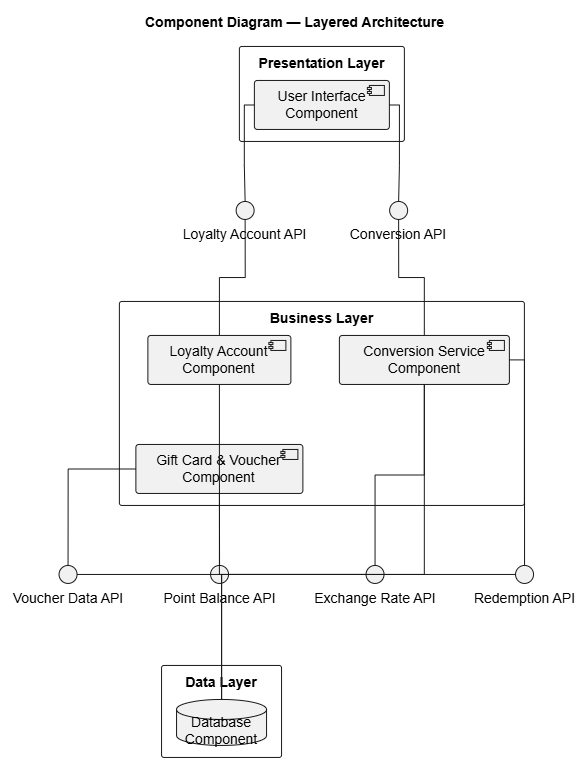

The diagram above was exported from draw.io. Its source (the exported page's mxGraphModel, read from the mxfile embedded in the PNG):
<mxGraphModel dx="1407" dy="842" grid="1" gridSize="10" guides="1" tooltips="1" connect="1" arrows="1" fold="1" page="1" pageScale="1" pageWidth="827" pageHeight="1169" math="0" shadow="0">
  <root>
    <mxCell id="0" />
    <mxCell id="1" parent="0" />
    <UserObject label="" plantUmlData="{&#10;  &quot;data&quot;: &quot;@startuml\ntitle Digital Gift Card &amp; Loyalty Point Exchange\ntitle Component Diagram — Layered Architecture\n\nskinparam componentStyle uml2\nskinparam shadowing false\nskinparam packageStyle rectangle\nskinparam linetype ortho\n\n' ==============================\n' PRESENTATION LAYER\n' ==============================\n\npackage \&quot;Presentation Layer\&quot; {\n\n    component \&quot;User Interface\\nComponent\&quot; as UI\n}\n\n' ==============================\n' BUSINESS LAYER\n' ==============================\n\npackage \&quot;Business Layer\&quot; {\n\n    component \&quot;Loyalty Account\\nComponent\&quot; as Loyalty\n\n    component \&quot;Conversion Service\\nComponent\&quot; as Conversion\n\n    component \&quot;Gift Card &amp; Voucher\\nComponent\&quot; as GiftVoucher\n}\n\n' ==============================\n' DATA LAYER\n' ==============================\n\npackage \&quot;Data Layer\&quot; {\n\n    database \&quot;Database\\nComponent\&quot; as DB\n}\n\n' ==============================\n' PROVIDED INTERFACES\n' ==============================\n\n() \&quot;Loyalty Account API\&quot; as I1\n() \&quot;Conversion API\&quot; as I2\n() \&quot;Point Balance API\&quot; as I3\n() \&quot;Exchange Rate API\&quot; as I4\n() \&quot;Redemption API\&quot; as I5\n() \&quot;Voucher Data API\&quot; as I6\n\n' ==============================\n' INTERFACE CONNECTIONS\n' ==============================\n\nUI -- I1\nI1 -- Loyalty\n\nUI -- I2\nI2 -- Conversion\n\nLoyalty -- I3\nI3 -- Conversion\n\nConversion -- I4\nI4 -- DB\n\nConversion -- I5\nI5 -- GiftVoucher\n\nGiftVoucher -- I6\nI6 -- DB\n\n@enduml&quot;,&#10;  &quot;config&quot;: null&#10;}" id="gz4Tf65oKv8v6NWOri4k-1">
      <mxCell connectable="0" parent="1" style="group;transparentBounds=1;editIcon=1;lockedGroup=0;groupPadding=10;" vertex="1">
        <mxGeometry as="geometry" />
      </mxCell>
    </UserObject>
    <UserObject label="Presentation Layer" plantUmlId="c_0" plantUmlBaseStyle="rounded=1;absoluteArcSize=1;arcSize=5;fillColor=none;strokeColor=#181818;verticalAlign=top;align=center;spacingTop=2;fontSize=14;fontStyle=1;whiteSpace=wrap;shadow=0;" plantUmlBaseValue="Presentation Layer" id="gz4Tf65oKv8v6NWOri4k-2">
      <mxCell parent="gz4Tf65oKv8v6NWOri4k-1" style="rounded=1;absoluteArcSize=1;arcSize=5;fillColor=none;strokeColor=#181818;verticalAlign=top;align=center;spacingTop=2;fontSize=14;fontStyle=1;whiteSpace=wrap;shadow=0;" vertex="1">
        <mxGeometry height="95" width="165" x="789.3333333333334" y="816" as="geometry" />
      </mxCell>
    </UserObject>
    <UserObject label="User Interface&#10;Component" plantUmlId="n_1" plantUmlBaseStyle="rounded=1;absoluteArcSize=1;arcSize=6;fillColor=#F1F1F1;strokeColor=#181818;fontSize=14;whiteSpace=wrap;shadow=0;" plantUmlBaseValue="User Interface&#10;Component" id="gz4Tf65oKv8v6NWOri4k-3">
      <mxCell parent="gz4Tf65oKv8v6NWOri4k-2" style="rounded=1;absoluteArcSize=1;arcSize=6;fillColor=#F1F1F1;strokeColor=#181818;fontSize=14;whiteSpace=wrap;shadow=0;" vertex="1">
        <mxGeometry height="49" width="135" x="15" y="34" as="geometry" />
      </mxCell>
    </UserObject>
    <UserObject label="" plantUmlId="ci_2" plantUmlBaseStyle="fillColor=#F1F1F1;strokeColor=#181818;shadow=0;" plantUmlBaseValue="" id="gz4Tf65oKv8v6NWOri4k-4">
      <mxCell parent="gz4Tf65oKv8v6NWOri4k-2" style="fillColor=#F1F1F1;strokeColor=#181818;shadow=0;" vertex="1">
        <mxGeometry height="10" width="15" x="130" y="39" as="geometry" />
      </mxCell>
    </UserObject>
    <UserObject label="" plantUmlId="ci_3" plantUmlBaseStyle="fillColor=#F1F1F1;strokeColor=#181818;shadow=0;" plantUmlBaseValue="" id="gz4Tf65oKv8v6NWOri4k-5">
      <mxCell parent="gz4Tf65oKv8v6NWOri4k-2" style="fillColor=#F1F1F1;strokeColor=#181818;shadow=0;" vertex="1">
        <mxGeometry height="2" width="4" x="128" y="41" as="geometry" />
      </mxCell>
    </UserObject>
    <UserObject label="" plantUmlId="ci_4" plantUmlBaseStyle="fillColor=#F1F1F1;strokeColor=#181818;shadow=0;" plantUmlBaseValue="" id="gz4Tf65oKv8v6NWOri4k-6">
      <mxCell parent="gz4Tf65oKv8v6NWOri4k-2" style="fillColor=#F1F1F1;strokeColor=#181818;shadow=0;" vertex="1">
        <mxGeometry height="2" width="4" x="128" y="45" as="geometry" />
      </mxCell>
    </UserObject>
    <UserObject label="Business Layer" plantUmlId="c_5" plantUmlBaseStyle="rounded=1;absoluteArcSize=1;arcSize=5;fillColor=none;strokeColor=#181818;verticalAlign=top;align=center;spacingTop=2;fontSize=14;fontStyle=1;whiteSpace=wrap;shadow=0;" plantUmlBaseValue="Business Layer" id="gz4Tf65oKv8v6NWOri4k-7">
      <mxCell parent="gz4Tf65oKv8v6NWOri4k-1" style="rounded=1;absoluteArcSize=1;arcSize=5;fillColor=none;strokeColor=#181818;verticalAlign=top;align=center;spacingTop=2;fontSize=14;fontStyle=1;whiteSpace=wrap;shadow=0;" vertex="1">
        <mxGeometry height="204" width="405" x="669.3333333333333" y="1071" as="geometry" />
      </mxCell>
    </UserObject>
    <UserObject label="Loyalty Account&#10;Component" plantUmlId="n_6" plantUmlBaseStyle="rounded=1;absoluteArcSize=1;arcSize=6;fillColor=#F1F1F1;strokeColor=#181818;fontSize=14;whiteSpace=wrap;shadow=0;" plantUmlBaseValue="Loyalty Account&#10;Component" id="gz4Tf65oKv8v6NWOri4k-8">
      <mxCell parent="gz4Tf65oKv8v6NWOri4k-7" style="rounded=1;absoluteArcSize=1;arcSize=6;fillColor=#F1F1F1;strokeColor=#181818;fontSize=14;whiteSpace=wrap;shadow=0;" vertex="1">
        <mxGeometry height="49" width="143" x="28.5" y="34" as="geometry" />
      </mxCell>
    </UserObject>
    <UserObject label="" plantUmlId="ci_7" plantUmlBaseStyle="fillColor=#F1F1F1;strokeColor=#181818;shadow=0;" plantUmlBaseValue="" id="gz4Tf65oKv8v6NWOri4k-9">
      <mxCell parent="gz4Tf65oKv8v6NWOri4k-7" style="fillColor=#F1F1F1;strokeColor=#181818;shadow=0;" vertex="1">
        <mxGeometry height="10" width="15" x="151.5" y="39" as="geometry" />
      </mxCell>
    </UserObject>
    <UserObject label="" plantUmlId="ci_8" plantUmlBaseStyle="fillColor=#F1F1F1;strokeColor=#181818;shadow=0;" plantUmlBaseValue="" id="gz4Tf65oKv8v6NWOri4k-10">
      <mxCell parent="gz4Tf65oKv8v6NWOri4k-7" style="fillColor=#F1F1F1;strokeColor=#181818;shadow=0;" vertex="1">
        <mxGeometry height="2" width="4" x="149.5" y="41" as="geometry" />
      </mxCell>
    </UserObject>
    <UserObject label="" plantUmlId="ci_9" plantUmlBaseStyle="fillColor=#F1F1F1;strokeColor=#181818;shadow=0;" plantUmlBaseValue="" id="gz4Tf65oKv8v6NWOri4k-11">
      <mxCell parent="gz4Tf65oKv8v6NWOri4k-7" style="fillColor=#F1F1F1;strokeColor=#181818;shadow=0;" vertex="1">
        <mxGeometry height="2" width="4" x="149.5" y="45" as="geometry" />
      </mxCell>
    </UserObject>
    <UserObject label="Conversion Service&#10;Component" plantUmlId="n_10" plantUmlBaseStyle="rounded=1;absoluteArcSize=1;arcSize=6;fillColor=#F1F1F1;strokeColor=#181818;fontSize=14;whiteSpace=wrap;shadow=0;" plantUmlBaseValue="Conversion Service&#10;Component" id="gz4Tf65oKv8v6NWOri4k-12">
      <mxCell parent="gz4Tf65oKv8v6NWOri4k-7" style="rounded=1;absoluteArcSize=1;arcSize=6;fillColor=#F1F1F1;strokeColor=#181818;fontSize=14;whiteSpace=wrap;shadow=0;" vertex="1">
        <mxGeometry height="49" width="170" x="220" y="34" as="geometry" />
      </mxCell>
    </UserObject>
    <UserObject label="" plantUmlId="ci_11" plantUmlBaseStyle="fillColor=#F1F1F1;strokeColor=#181818;shadow=0;" plantUmlBaseValue="" id="gz4Tf65oKv8v6NWOri4k-13">
      <mxCell parent="gz4Tf65oKv8v6NWOri4k-7" style="fillColor=#F1F1F1;strokeColor=#181818;shadow=0;" vertex="1">
        <mxGeometry height="10" width="15" x="370" y="39" as="geometry" />
      </mxCell>
    </UserObject>
    <UserObject label="" plantUmlId="ci_12" plantUmlBaseStyle="fillColor=#F1F1F1;strokeColor=#181818;shadow=0;" plantUmlBaseValue="" id="gz4Tf65oKv8v6NWOri4k-14">
      <mxCell parent="gz4Tf65oKv8v6NWOri4k-7" style="fillColor=#F1F1F1;strokeColor=#181818;shadow=0;" vertex="1">
        <mxGeometry height="2" width="4" x="368" y="41" as="geometry" />
      </mxCell>
    </UserObject>
    <UserObject label="" plantUmlId="ci_13" plantUmlBaseStyle="fillColor=#F1F1F1;strokeColor=#181818;shadow=0;" plantUmlBaseValue="" id="gz4Tf65oKv8v6NWOri4k-15">
      <mxCell parent="gz4Tf65oKv8v6NWOri4k-7" style="fillColor=#F1F1F1;strokeColor=#181818;shadow=0;" vertex="1">
        <mxGeometry height="2" width="4" x="368" y="45" as="geometry" />
      </mxCell>
    </UserObject>
    <UserObject label="Gift Card &amp; Voucher&#10;Component" plantUmlId="n_14" plantUmlBaseStyle="rounded=1;absoluteArcSize=1;arcSize=6;fillColor=#F1F1F1;strokeColor=#181818;fontSize=14;whiteSpace=wrap;shadow=0;" plantUmlBaseValue="Gift Card &amp; Voucher&#10;Component" id="gz4Tf65oKv8v6NWOri4k-16">
      <mxCell parent="gz4Tf65oKv8v6NWOri4k-7" style="rounded=1;absoluteArcSize=1;arcSize=6;fillColor=#F1F1F1;strokeColor=#181818;fontSize=14;whiteSpace=wrap;shadow=0;" vertex="1">
        <mxGeometry height="49" width="167" x="16.5" y="143" as="geometry" />
      </mxCell>
    </UserObject>
    <UserObject label="" plantUmlId="ci_15" plantUmlBaseStyle="fillColor=#F1F1F1;strokeColor=#181818;shadow=0;" plantUmlBaseValue="" id="gz4Tf65oKv8v6NWOri4k-17">
      <mxCell parent="gz4Tf65oKv8v6NWOri4k-7" style="fillColor=#F1F1F1;strokeColor=#181818;shadow=0;" vertex="1">
        <mxGeometry height="10" width="15" x="163.5" y="148" as="geometry" />
      </mxCell>
    </UserObject>
    <UserObject label="" plantUmlId="ci_16" plantUmlBaseStyle="fillColor=#F1F1F1;strokeColor=#181818;shadow=0;" plantUmlBaseValue="" id="gz4Tf65oKv8v6NWOri4k-18">
      <mxCell parent="gz4Tf65oKv8v6NWOri4k-7" style="fillColor=#F1F1F1;strokeColor=#181818;shadow=0;" vertex="1">
        <mxGeometry height="2" width="4" x="161.5" y="150" as="geometry" />
      </mxCell>
    </UserObject>
    <UserObject label="" plantUmlId="ci_17" plantUmlBaseStyle="fillColor=#F1F1F1;strokeColor=#181818;shadow=0;" plantUmlBaseValue="" id="gz4Tf65oKv8v6NWOri4k-19">
      <mxCell parent="gz4Tf65oKv8v6NWOri4k-7" style="fillColor=#F1F1F1;strokeColor=#181818;shadow=0;" vertex="1">
        <mxGeometry height="2" width="4" x="161.5" y="154" as="geometry" />
      </mxCell>
    </UserObject>
    <UserObject label="Data Layer" plantUmlId="c_18" plantUmlBaseStyle="rounded=1;absoluteArcSize=1;arcSize=5;fillColor=none;strokeColor=#181818;verticalAlign=top;align=center;spacingTop=2;fontSize=14;fontStyle=1;whiteSpace=wrap;shadow=0;" plantUmlBaseValue="Data Layer" id="gz4Tf65oKv8v6NWOri4k-20">
      <mxCell parent="gz4Tf65oKv8v6NWOri4k-1" style="rounded=1;absoluteArcSize=1;arcSize=5;fillColor=none;strokeColor=#181818;verticalAlign=top;align=center;spacingTop=2;fontSize=14;fontStyle=1;whiteSpace=wrap;shadow=0;" vertex="1">
        <mxGeometry height="92" width="120" x="711.5" y="1435" as="geometry" />
      </mxCell>
    </UserObject>
    <UserObject label="Database&#10;Component" plantUmlId="n_19" plantUmlBaseStyle="shape=cylinder3;size=10;boundedLbl=1;backgroundOutline=1;fillColor=#F1F1F1;strokeColor=#181818;fontSize=14;whiteSpace=wrap;shadow=0;" plantUmlBaseValue="Database&#10;Component" id="gz4Tf65oKv8v6NWOri4k-21">
      <mxCell parent="gz4Tf65oKv8v6NWOri4k-20" style="shape=cylinder3;size=10;boundedLbl=1;backgroundOutline=1;fillColor=#F1F1F1;strokeColor=#181818;fontSize=14;whiteSpace=wrap;shadow=0;" vertex="1">
        <mxGeometry height="46" width="90" x="15" y="34" as="geometry" />
      </mxCell>
    </UserObject>
    <UserObject label="" plantUmlId="n_20" plantUmlBaseStyle="ellipse;fillColor=#F1F1F1;strokeColor=#181818;shadow=0;" plantUmlBaseValue="" id="gz4Tf65oKv8v6NWOri4k-22">
      <mxCell parent="gz4Tf65oKv8v6NWOri4k-1" style="ellipse;fillColor=#F1F1F1;strokeColor=#181818;shadow=0;" vertex="1">
        <mxGeometry height="18" width="18" x="786.0833333333334" y="971" as="geometry" />
      </mxCell>
    </UserObject>
    <UserObject label="Loyalty Account API" plantUmlId="cap_21" plantUmlBaseStyle="text;html=1;strokeColor=none;fillColor=none;align=center;verticalAlign=top;fontSize=14;whiteSpace=wrap;" plantUmlBaseValue="Loyalty Account API" id="gz4Tf65oKv8v6NWOri4k-23">
      <mxCell parent="gz4Tf65oKv8v6NWOri4k-1" style="text;html=1;strokeColor=none;fillColor=none;align=center;verticalAlign=top;fontSize=14;whiteSpace=wrap;" vertex="1">
        <mxGeometry height="22" width="133" x="728.5833333333334" y="989" as="geometry" />
      </mxCell>
    </UserObject>
    <UserObject label="" plantUmlId="n_22" plantUmlBaseStyle="ellipse;fillColor=#F1F1F1;strokeColor=#181818;shadow=0;" plantUmlBaseValue="" id="gz4Tf65oKv8v6NWOri4k-24">
      <mxCell parent="gz4Tf65oKv8v6NWOri4k-1" style="ellipse;fillColor=#F1F1F1;strokeColor=#181818;shadow=0;" vertex="1">
        <mxGeometry height="18" width="18" x="939.5833333333333" y="971" as="geometry" />
      </mxCell>
    </UserObject>
    <UserObject label="Conversion API" plantUmlId="cap_23" plantUmlBaseStyle="text;html=1;strokeColor=none;fillColor=none;align=center;verticalAlign=top;fontSize=14;whiteSpace=wrap;" plantUmlBaseValue="Conversion API" id="gz4Tf65oKv8v6NWOri4k-25">
      <mxCell parent="gz4Tf65oKv8v6NWOri4k-1" style="text;html=1;strokeColor=none;fillColor=none;align=center;verticalAlign=top;fontSize=14;whiteSpace=wrap;" vertex="1">
        <mxGeometry height="22" width="104" x="896.5833333333333" y="989" as="geometry" />
      </mxCell>
    </UserObject>
    <UserObject label="" plantUmlId="n_24" plantUmlBaseStyle="ellipse;fillColor=#F1F1F1;strokeColor=#181818;shadow=0;" plantUmlBaseValue="" id="gz4Tf65oKv8v6NWOri4k-26">
      <mxCell parent="gz4Tf65oKv8v6NWOri4k-1" style="ellipse;fillColor=#F1F1F1;strokeColor=#181818;shadow=0;" vertex="1">
        <mxGeometry height="18" width="18" x="760.5" y="1335" as="geometry" />
      </mxCell>
    </UserObject>
    <UserObject label="Point Balance API" plantUmlId="cap_25" plantUmlBaseStyle="text;html=1;strokeColor=none;fillColor=none;align=center;verticalAlign=top;fontSize=14;whiteSpace=wrap;" plantUmlBaseValue="Point Balance API" id="gz4Tf65oKv8v6NWOri4k-27">
      <mxCell parent="gz4Tf65oKv8v6NWOri4k-1" style="text;html=1;strokeColor=none;fillColor=none;align=center;verticalAlign=top;fontSize=14;whiteSpace=wrap;" vertex="1">
        <mxGeometry height="22" width="117" x="711" y="1353" as="geometry" />
      </mxCell>
    </UserObject>
    <UserObject label="" plantUmlId="n_26" plantUmlBaseStyle="ellipse;fillColor=#F1F1F1;strokeColor=#181818;shadow=0;" plantUmlBaseValue="" id="gz4Tf65oKv8v6NWOri4k-28">
      <mxCell parent="gz4Tf65oKv8v6NWOri4k-1" style="ellipse;fillColor=#F1F1F1;strokeColor=#181818;shadow=0;" vertex="1">
        <mxGeometry height="18" width="18" x="916" y="1335" as="geometry" />
      </mxCell>
    </UserObject>
    <UserObject label="Exchange Rate API" plantUmlId="cap_27" plantUmlBaseStyle="text;html=1;strokeColor=none;fillColor=none;align=center;verticalAlign=top;fontSize=14;whiteSpace=wrap;" plantUmlBaseValue="Exchange Rate API" id="gz4Tf65oKv8v6NWOri4k-29">
      <mxCell parent="gz4Tf65oKv8v6NWOri4k-1" style="text;html=1;strokeColor=none;fillColor=none;align=center;verticalAlign=top;fontSize=14;whiteSpace=wrap;" vertex="1">
        <mxGeometry height="22" width="124" x="863" y="1353" as="geometry" />
      </mxCell>
    </UserObject>
    <UserObject label="" plantUmlId="n_28" plantUmlBaseStyle="ellipse;fillColor=#F1F1F1;strokeColor=#181818;shadow=0;" plantUmlBaseValue="" id="gz4Tf65oKv8v6NWOri4k-30">
      <mxCell parent="gz4Tf65oKv8v6NWOri4k-1" style="ellipse;fillColor=#F1F1F1;strokeColor=#181818;shadow=0;" vertex="1">
        <mxGeometry height="18" width="18" x="1065.5" y="1335" as="geometry" />
      </mxCell>
    </UserObject>
    <UserObject label="Redemption API" plantUmlId="cap_29" plantUmlBaseStyle="text;html=1;strokeColor=none;fillColor=none;align=center;verticalAlign=top;fontSize=14;whiteSpace=wrap;" plantUmlBaseValue="Redemption API" id="gz4Tf65oKv8v6NWOri4k-31">
      <mxCell parent="gz4Tf65oKv8v6NWOri4k-1" style="text;html=1;strokeColor=none;fillColor=none;align=center;verticalAlign=top;fontSize=14;whiteSpace=wrap;" vertex="1">
        <mxGeometry height="22" width="105" x="1022" y="1353" as="geometry" />
      </mxCell>
    </UserObject>
    <UserObject label="" plantUmlId="n_30" plantUmlBaseStyle="ellipse;fillColor=#F1F1F1;strokeColor=#181818;shadow=0;" plantUmlBaseValue="" id="gz4Tf65oKv8v6NWOri4k-32">
      <mxCell parent="gz4Tf65oKv8v6NWOri4k-1" style="ellipse;fillColor=#F1F1F1;strokeColor=#181818;shadow=0;" vertex="1">
        <mxGeometry height="18" width="18" x="609" y="1335" as="geometry" />
      </mxCell>
    </UserObject>
    <UserObject label="Voucher Data API" plantUmlId="cap_31" plantUmlBaseStyle="text;html=1;strokeColor=none;fillColor=none;align=center;verticalAlign=top;fontSize=14;whiteSpace=wrap;" plantUmlBaseValue="Voucher Data API" id="gz4Tf65oKv8v6NWOri4k-33">
      <mxCell parent="gz4Tf65oKv8v6NWOri4k-1" style="text;html=1;strokeColor=none;fillColor=none;align=center;verticalAlign=top;fontSize=14;whiteSpace=wrap;" vertex="1">
        <mxGeometry height="22" width="116" x="560" y="1353" as="geometry" />
      </mxCell>
    </UserObject>
    <UserObject label="" plantUmlId="e_32" plantUmlBaseStyle="strokeColor=#181818;fontColor=#000000;fontSize=12;html=1;endArrow=none;edgeStyle=orthogonalEdgeStyle;curved=0;rounded=0;endSize=6;sourcePerimeterSpacing=0;targetPerimeterSpacing=0;" plantUmlBaseValue="" id="gz4Tf65oKv8v6NWOri4k-34">
      <mxCell edge="1" parent="gz4Tf65oKv8v6NWOri4k-1" source="gz4Tf65oKv8v6NWOri4k-3" style="strokeColor=#181818;fontColor=#000000;fontSize=12;html=1;endArrow=none;edgeStyle=orthogonalEdgeStyle;curved=0;rounded=0;endSize=6;sourcePerimeterSpacing=0;targetPerimeterSpacing=0;" target="gz4Tf65oKv8v6NWOri4k-22">
        <mxGeometry relative="1" as="geometry" />
      </mxCell>
    </UserObject>
    <UserObject label="" plantUmlId="e_33" plantUmlBaseStyle="strokeColor=#181818;fontColor=#000000;fontSize=12;html=1;endArrow=none;edgeStyle=orthogonalEdgeStyle;curved=0;rounded=0;endSize=6;sourcePerimeterSpacing=0;targetPerimeterSpacing=0;" plantUmlBaseValue="" id="gz4Tf65oKv8v6NWOri4k-35">
      <mxCell edge="1" parent="gz4Tf65oKv8v6NWOri4k-1" source="gz4Tf65oKv8v6NWOri4k-22" style="strokeColor=#181818;fontColor=#000000;fontSize=12;html=1;endArrow=none;edgeStyle=orthogonalEdgeStyle;curved=0;rounded=0;endSize=6;sourcePerimeterSpacing=0;targetPerimeterSpacing=0;" target="gz4Tf65oKv8v6NWOri4k-8">
        <mxGeometry relative="1" as="geometry" />
      </mxCell>
    </UserObject>
    <UserObject label="" plantUmlId="e_34" plantUmlBaseStyle="strokeColor=#181818;fontColor=#000000;fontSize=12;html=1;endArrow=none;edgeStyle=orthogonalEdgeStyle;curved=0;rounded=0;endSize=6;sourcePerimeterSpacing=0;targetPerimeterSpacing=0;" plantUmlBaseValue="" id="gz4Tf65oKv8v6NWOri4k-36">
      <mxCell edge="1" parent="gz4Tf65oKv8v6NWOri4k-1" source="gz4Tf65oKv8v6NWOri4k-3" style="strokeColor=#181818;fontColor=#000000;fontSize=12;html=1;endArrow=none;edgeStyle=orthogonalEdgeStyle;curved=0;rounded=0;endSize=6;sourcePerimeterSpacing=0;targetPerimeterSpacing=0;" target="gz4Tf65oKv8v6NWOri4k-24">
        <mxGeometry relative="1" as="geometry" />
      </mxCell>
    </UserObject>
    <UserObject label="" plantUmlId="e_35" plantUmlBaseStyle="strokeColor=#181818;fontColor=#000000;fontSize=12;html=1;endArrow=none;edgeStyle=orthogonalEdgeStyle;curved=0;rounded=0;endSize=6;sourcePerimeterSpacing=0;targetPerimeterSpacing=0;" plantUmlBaseValue="" id="gz4Tf65oKv8v6NWOri4k-37">
      <mxCell edge="1" parent="gz4Tf65oKv8v6NWOri4k-1" source="gz4Tf65oKv8v6NWOri4k-24" style="strokeColor=#181818;fontColor=#000000;fontSize=12;html=1;endArrow=none;edgeStyle=orthogonalEdgeStyle;curved=0;rounded=0;endSize=6;sourcePerimeterSpacing=0;targetPerimeterSpacing=0;" target="gz4Tf65oKv8v6NWOri4k-12">
        <mxGeometry relative="1" as="geometry" />
      </mxCell>
    </UserObject>
    <UserObject label="" plantUmlId="e_36" plantUmlBaseStyle="strokeColor=#181818;fontColor=#000000;fontSize=12;html=1;endArrow=none;edgeStyle=orthogonalEdgeStyle;curved=0;rounded=0;endSize=6;sourcePerimeterSpacing=0;targetPerimeterSpacing=0;" plantUmlBaseValue="" id="gz4Tf65oKv8v6NWOri4k-38">
      <mxCell edge="1" parent="gz4Tf65oKv8v6NWOri4k-1" source="gz4Tf65oKv8v6NWOri4k-8" style="strokeColor=#181818;fontColor=#000000;fontSize=12;html=1;endArrow=none;edgeStyle=orthogonalEdgeStyle;curved=0;rounded=0;endSize=6;sourcePerimeterSpacing=0;targetPerimeterSpacing=0;" target="gz4Tf65oKv8v6NWOri4k-26">
        <mxGeometry relative="1" as="geometry" />
      </mxCell>
    </UserObject>
    <UserObject label="" plantUmlId="e_37" plantUmlBaseStyle="strokeColor=#181818;fontColor=#000000;fontSize=12;html=1;endArrow=none;edgeStyle=orthogonalEdgeStyle;curved=0;rounded=0;endSize=6;sourcePerimeterSpacing=0;targetPerimeterSpacing=0;" plantUmlBaseValue="" id="gz4Tf65oKv8v6NWOri4k-39">
      <mxCell edge="1" parent="gz4Tf65oKv8v6NWOri4k-1" source="gz4Tf65oKv8v6NWOri4k-26" style="strokeColor=#181818;fontColor=#000000;fontSize=12;html=1;endArrow=none;edgeStyle=orthogonalEdgeStyle;curved=0;rounded=0;endSize=6;sourcePerimeterSpacing=0;targetPerimeterSpacing=0;" target="gz4Tf65oKv8v6NWOri4k-12">
        <mxGeometry relative="1" as="geometry" />
      </mxCell>
    </UserObject>
    <UserObject label="" plantUmlId="e_38" plantUmlBaseStyle="strokeColor=#181818;fontColor=#000000;fontSize=12;html=1;endArrow=none;edgeStyle=orthogonalEdgeStyle;curved=0;rounded=0;endSize=6;sourcePerimeterSpacing=0;targetPerimeterSpacing=0;" plantUmlBaseValue="" id="gz4Tf65oKv8v6NWOri4k-40">
      <mxCell edge="1" parent="gz4Tf65oKv8v6NWOri4k-1" source="gz4Tf65oKv8v6NWOri4k-12" style="strokeColor=#181818;fontColor=#000000;fontSize=12;html=1;endArrow=none;edgeStyle=orthogonalEdgeStyle;curved=0;rounded=0;endSize=6;sourcePerimeterSpacing=0;targetPerimeterSpacing=0;" target="gz4Tf65oKv8v6NWOri4k-28">
        <mxGeometry relative="1" as="geometry" />
      </mxCell>
    </UserObject>
    <UserObject label="" plantUmlId="e_39" plantUmlBaseStyle="strokeColor=#181818;fontColor=#000000;fontSize=12;html=1;endArrow=none;edgeStyle=orthogonalEdgeStyle;curved=0;rounded=0;endSize=6;sourcePerimeterSpacing=0;targetPerimeterSpacing=0;" plantUmlBaseValue="" id="gz4Tf65oKv8v6NWOri4k-41">
      <mxCell edge="1" parent="gz4Tf65oKv8v6NWOri4k-1" source="gz4Tf65oKv8v6NWOri4k-28" style="strokeColor=#181818;fontColor=#000000;fontSize=12;html=1;endArrow=none;edgeStyle=orthogonalEdgeStyle;curved=0;rounded=0;endSize=6;sourcePerimeterSpacing=0;targetPerimeterSpacing=0;" target="gz4Tf65oKv8v6NWOri4k-21">
        <mxGeometry relative="1" as="geometry" />
      </mxCell>
    </UserObject>
    <UserObject label="" plantUmlId="e_40" plantUmlBaseStyle="strokeColor=#181818;fontColor=#000000;fontSize=12;html=1;endArrow=none;edgeStyle=orthogonalEdgeStyle;curved=0;rounded=0;endSize=6;sourcePerimeterSpacing=0;targetPerimeterSpacing=0;" plantUmlBaseValue="" id="gz4Tf65oKv8v6NWOri4k-42">
      <mxCell edge="1" parent="gz4Tf65oKv8v6NWOri4k-1" source="gz4Tf65oKv8v6NWOri4k-12" style="strokeColor=#181818;fontColor=#000000;fontSize=12;html=1;endArrow=none;edgeStyle=orthogonalEdgeStyle;curved=0;rounded=0;endSize=6;sourcePerimeterSpacing=0;targetPerimeterSpacing=0;" target="gz4Tf65oKv8v6NWOri4k-30">
        <mxGeometry relative="1" as="geometry" />
      </mxCell>
    </UserObject>
    <UserObject label="" plantUmlId="e_41" plantUmlBaseStyle="strokeColor=#181818;fontColor=#000000;fontSize=12;html=1;endArrow=none;edgeStyle=orthogonalEdgeStyle;curved=0;rounded=0;endSize=6;sourcePerimeterSpacing=0;targetPerimeterSpacing=0;" plantUmlBaseValue="" id="gz4Tf65oKv8v6NWOri4k-43">
      <mxCell edge="1" parent="gz4Tf65oKv8v6NWOri4k-1" source="gz4Tf65oKv8v6NWOri4k-30" style="strokeColor=#181818;fontColor=#000000;fontSize=12;html=1;endArrow=none;edgeStyle=orthogonalEdgeStyle;curved=0;rounded=0;endSize=6;sourcePerimeterSpacing=0;targetPerimeterSpacing=0;" target="gz4Tf65oKv8v6NWOri4k-16">
        <mxGeometry relative="1" as="geometry" />
      </mxCell>
    </UserObject>
    <UserObject label="" plantUmlId="e_42" plantUmlBaseStyle="strokeColor=#181818;fontColor=#000000;fontSize=12;html=1;endArrow=none;edgeStyle=orthogonalEdgeStyle;curved=0;rounded=0;endSize=6;sourcePerimeterSpacing=0;targetPerimeterSpacing=0;" plantUmlBaseValue="" id="gz4Tf65oKv8v6NWOri4k-44">
      <mxCell edge="1" parent="gz4Tf65oKv8v6NWOri4k-1" source="gz4Tf65oKv8v6NWOri4k-16" style="strokeColor=#181818;fontColor=#000000;fontSize=12;html=1;endArrow=none;edgeStyle=orthogonalEdgeStyle;curved=0;rounded=0;endSize=6;sourcePerimeterSpacing=0;targetPerimeterSpacing=0;" target="gz4Tf65oKv8v6NWOri4k-32">
        <mxGeometry relative="1" as="geometry" />
      </mxCell>
    </UserObject>
    <UserObject label="" plantUmlId="e_43" plantUmlBaseStyle="strokeColor=#181818;fontColor=#000000;fontSize=12;html=1;endArrow=none;edgeStyle=orthogonalEdgeStyle;curved=0;rounded=0;endSize=6;sourcePerimeterSpacing=0;targetPerimeterSpacing=0;" plantUmlBaseValue="" id="gz4Tf65oKv8v6NWOri4k-45">
      <mxCell edge="1" parent="gz4Tf65oKv8v6NWOri4k-1" source="gz4Tf65oKv8v6NWOri4k-32" style="strokeColor=#181818;fontColor=#000000;fontSize=12;html=1;endArrow=none;edgeStyle=orthogonalEdgeStyle;curved=0;rounded=0;endSize=6;sourcePerimeterSpacing=0;targetPerimeterSpacing=0;" target="gz4Tf65oKv8v6NWOri4k-21">
        <mxGeometry relative="1" as="geometry" />
      </mxCell>
    </UserObject>
    <UserObject label="Component Diagram — Layered Architecture" plantUmlId="title_44" plantUmlBaseStyle="text;html=1;fillColor=none;strokeColor=none;fontSize=14;fontStyle=1;fontColor=#000000;align=center;verticalAlign=middle;" plantUmlBaseValue="Component Diagram — Layered Architecture" id="gz4Tf65oKv8v6NWOri4k-46">
      <mxCell parent="gz4Tf65oKv8v6NWOri4k-1" style="text;html=1;fillColor=none;strokeColor=none;fontSize=14;fontStyle=1;fontColor=#000000;align=center;verticalAlign=middle;" vertex="1">
        <mxGeometry height="24" width="322" x="683" y="780" as="geometry" />
      </mxCell>
    </UserObject>
  </root>
</mxGraphModel>